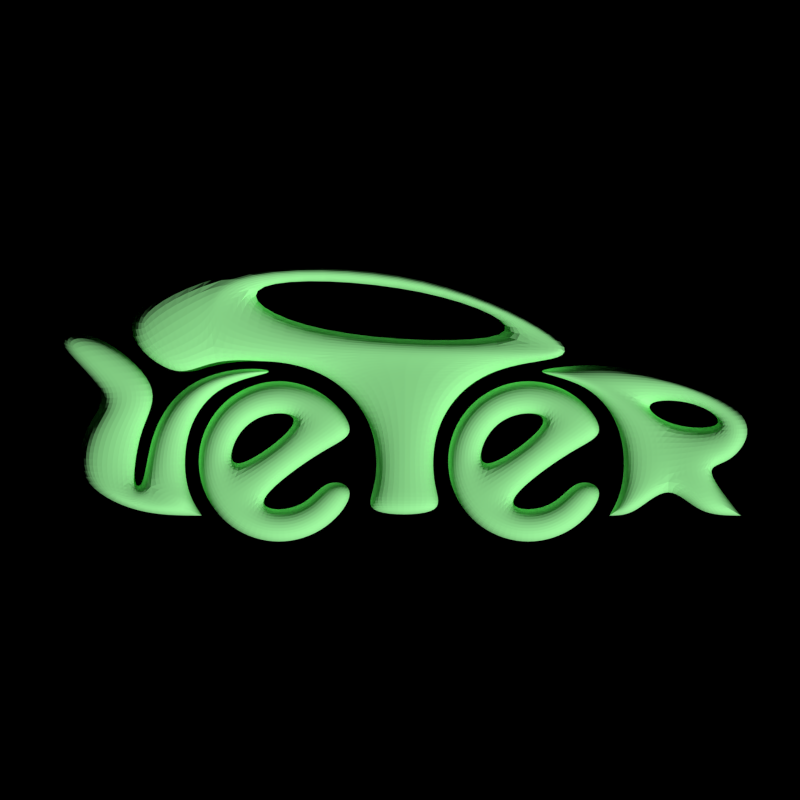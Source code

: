 # Source: illum_logo.blend  (saved by Blender 2.64.9; exported with 4.5.12 LTS)
import bpy
from mathutils import Matrix  # noqa: F401  (used for matrix-valued properties, if any)

bpy.ops.wm.read_factory_settings(use_empty=True)
scene = bpy.context.scene
scene.name = 'Scene'

# ---- collections
col_collection_1 = bpy.data.collections.new('Collection 1'); scene.collection.children.link(col_collection_1)

# ---- materials (node trees are filled in below, after node groups)
mat_black = bpy.data.materials.new('black')
mat_black.alpha_threshold = 0.0
mat_black.use_transparent_shadow = False
mat_black.diffuse_color = (0.0, 0.0, 0.0, 1.0)
mat_black.roughness = 0.5
mat_black.line_color = (0.0, 0.0, 0.0, 1.0)
mat_fill = bpy.data.materials.new('fill')
mat_fill.alpha_threshold = 0.0
mat_fill.use_transparent_shadow = False
mat_fill.diffuse_color = (0.3666, 1.0, 0.3702, 1.0)
mat_fill.roughness = 0.5
mat_fill.line_color = (0.0, 0.0, 0.0, 1.0)

# ---- material node trees

# ---- world
world_world = bpy.data.worlds.new('World'); scene.world = world_world
world_world.color = (0.0, 0.0, 0.0)
world_world.use_sun_shadow = False
world_world.sun_shadow_jitter_overblur = 0.0
world_world.cycles.sampling_method = 'MANUAL'
world_world.cycles.sample_map_resolution = 256

# ---- cameras
cam_camera = bpy.data.cameras.new('Camera')
cam_camera.type = 'ORTHO'
cam_camera.clip_end = 100.0
cam_camera.lens = 35.0
cam_camera.sensor_width = 32.0
cam_camera.sensor_height = 18.0
cam_camera.ortho_scale = 10.0
cam_camera.dof.focus_distance = 0.0
cam_camera.dof.aperture_fstop = 128.0

# ---- meshes
me_plane_002 = bpy.data.meshes.new('Plane.002')
me_plane_002.from_pydata([(1.0, -1.0, 0.0), (-1.0, -1.0, 0.0), (1.0, 1.0, 0.0), (-1.0, 1.0, 0.0)], [], [(1, 0, 2, 3)])
me_plane_002.materials.append(mat_black)
me_plane_002.use_remesh_preserve_volume = False
me_plane_002.use_remesh_preserve_attributes = False
me_plane_002.use_mirror_vertex_groups = False
me_plane_002.update()
me_veter_logo = bpy.data.meshes.new('veter_logo')
me_veter_logo.from_pydata([(-3.299, 0.617, 0.7763), (-2.801, 0.6703, 0.7763), (-2.593, 0.06076, 0.7763), (-2.142, 0.1141, 0.7763), (-3.004, -0.7396, 0.7763), (-2.463, -0.8105, 0.7763), (-2.415, -1.059, 0.7763), (-1.457, 0.3124, 0.7763), (-1.971, 0.1748, 0.7763), (-2.291, -0.2659, 0.7763), (-1.11, 0.2221, 0.7763), (-1.571, 0.07209, 0.7763), (-1.856, -0.3203, 0.7763), (-1.856, -0.8051, 0.7763), (-1.571, -1.197, 0.7763), (-1.11, -1.347, 0.7763), (-0.6486, -1.197, 0.7763), (-0.3638, -0.8044, 0.7763), (-0.3641, -0.3196, 0.7763), (-0.6492, 0.07249, 0.7763), (-1.11, -0.09348, 0.7763), (-1.386, -0.1831, 0.7763), (-1.556, -0.4177, 0.7763), (-1.556, -0.7074, 0.7763), (-1.385, -0.9418, 0.7763), (-1.11, -1.031, 0.7763), (-0.8343, -0.9416, 0.7763), (-0.664, -0.7071, 0.7763), (-0.6642, -0.4173, 0.7763), (-0.8346, -0.1829, 0.7763), (2.737, -1.059, 0.7763), (3.123, -1.059, 0.7763), (2.014, 0.3219, 0.7763), (2.958, 0.07364, 0.7763), (3.019, -0.598, 0.7763), (3.278, -0.2656, 0.7763), (2.737, 0.007135, 0.7763), (2.75, -0.598, 0.7763), (3.057, -0.2656, 0.7763), (1.628, 0.3219, 0.7763), (2.146, 0.007135, 0.7763), (2.466, -0.2656, 0.7763), (2.466, -0.7401, 0.7763), (2.146, -1.059, 0.7763), (1.11, 0.2651, 0.7763), (1.74, 0.1749, 0.7763), (2.06, -0.2656, 0.7763), (2.06, -0.8101, 0.7763), (1.92, -1.059, 0.7763), (-1.027, 0.2591, 0.7763), (-1.66, 0.1748, 0.7763), (-1.98, -0.2659, 0.7763), (-1.98, -0.8105, 0.7763), (-1.817, -1.059, 0.7763), (-0.3688, -1.059, 0.7763), (-0.2067, -0.8101, 0.7763), (-0.207, -0.2656, 0.7763), (-0.5273, 0.1749, 0.7763), (-1.045, 0.3822, 0.7763), (0.4368, -1.059, 0.7763), (0.2958, -0.8105, 0.7763), (0.2956, -0.2659, 0.7763), (0.6155, 0.1748, 0.7763), (1.133, 0.3656, 0.7763), (-1.8, 1.27, 0.7763), (0.2879, 1.271, 0.7763), (1.848, 0.3904, 0.7763), (-2.716, 0.7165, 0.7763), (-2.053, 0.1589, 0.7763), (-1.743, 0.3448, 0.7763), (-0.9699, 0.5579, 0.7763), (-1.702, 1.149, 0.7763), (0.3238, 1.073, 0.7763), (1.521, 0.4923, 0.7763), (1.452, -0.1829, 0.7763), (1.622, -0.4173, 0.7763), (1.622, -0.7071, 0.7763), (1.452, -0.9416, 0.7763), (1.176, -1.031, 0.7763), (0.9007, -0.9418, 0.7763), (0.7302, -0.7074, 0.7763), (0.7301, -0.4177, 0.7763), (0.9003, -0.1831, 0.7763), (1.176, -0.09348, 0.7763), (1.637, 0.07249, 0.7763), (1.922, -0.3196, 0.7763), (1.922, -0.8044, 0.7763), (1.637, -1.197, 0.7763), (1.176, -1.347, 0.7763), (0.7153, -1.197, 0.7763), (0.4301, -0.8051, 0.7763), (0.4299, -0.3203, 0.7763), (0.7147, 0.07209, 0.7763), (1.176, 0.2221, 0.7763), (-2.34, -0.8105, 0.7763), (-2.891, -0.2062, 0.7763), (-2.386, -0.2416, 0.7763), (-3.299, 0.617, 1.096), (-2.801, 0.6703, 1.096), (-2.593, 0.06076, 1.096), (-2.142, 0.1141, 1.096), (-3.004, -0.7396, 1.096), (-2.463, -0.8105, 1.096), (-2.415, -1.059, 1.096), (-1.457, 0.3124, 1.096), (-1.971, 0.1748, 1.096), (-2.291, -0.2659, 1.096), (-1.11, 0.2221, 1.096), (-1.571, 0.07209, 1.096), (-1.856, -0.3203, 1.096), (-1.856, -0.8051, 1.096), (-1.571, -1.197, 1.096), (-1.11, -1.347, 1.096), (-0.6486, -1.197, 1.096), (-0.3638, -0.8044, 1.096), (-0.3641, -0.3196, 1.096), (-0.6492, 0.07249, 1.096), (-1.11, -0.09348, 1.096), (-1.386, -0.1831, 1.096), (-1.556, -0.4177, 1.096), (-1.556, -0.7074, 1.096), (-1.385, -0.9418, 1.096), (-1.11, -1.031, 1.096), (-0.8343, -0.9416, 1.096), (-0.664, -0.7071, 1.096), (-0.6642, -0.4173, 1.096), (-0.8346, -0.1829, 1.096), (2.737, -1.059, 1.096), (3.123, -1.059, 1.096), (2.014, 0.3219, 1.096), (2.958, 0.07364, 1.096), (3.019, -0.598, 1.096), (3.278, -0.2656, 1.096), (2.737, 0.007135, 1.096), (2.75, -0.598, 1.096), (3.057, -0.2656, 1.096), (1.628, 0.3219, 1.096), (2.146, 0.007135, 1.096), (2.466, -0.2656, 1.096), (2.466, -0.7401, 1.096), (2.146, -1.059, 1.096), (1.11, 0.2651, 1.096), (1.74, 0.1749, 1.096), (2.06, -0.2656, 1.096), (2.06, -0.8101, 1.096), (1.92, -1.059, 1.096), (-1.027, 0.2591, 1.096), (-1.66, 0.1748, 1.096), (-1.98, -0.2659, 1.096), (-1.98, -0.8105, 1.096), (-1.817, -1.059, 1.096), (-0.3688, -1.059, 1.096), (-0.2067, -0.8101, 1.096), (-0.207, -0.2656, 1.096), (-0.5273, 0.1749, 1.096), (-1.045, 0.3822, 1.096), (0.4368, -1.059, 1.096), (0.2958, -0.8105, 1.096), (0.2956, -0.2659, 1.096), (0.6155, 0.1748, 1.096), (1.133, 0.3656, 1.096), (-1.8, 1.27, 1.096), (0.2879, 1.271, 1.096), (1.848, 0.3904, 1.096), (-2.716, 0.7165, 1.096), (-2.053, 0.1589, 1.096), (-1.743, 0.3448, 1.096), (-0.9699, 0.5579, 1.096), (-1.702, 1.149, 1.096), (0.3238, 1.073, 1.096), (1.521, 0.4923, 1.096), (1.452, -0.1829, 1.096), (1.622, -0.4173, 1.096), (1.622, -0.7071, 1.096), (1.452, -0.9416, 1.096), (1.176, -1.031, 1.096), (0.9007, -0.9418, 1.096), (0.7302, -0.7074, 1.096), (0.7301, -0.4177, 1.096), (0.9003, -0.1831, 1.096), (1.176, -0.09348, 1.096), (1.637, 0.07249, 1.096), (1.922, -0.3196, 1.096), (1.922, -0.8044, 1.096), (1.637, -1.197, 1.096), (1.176, -1.347, 1.096), (0.7153, -1.197, 1.096), (0.4301, -0.8051, 1.096), (0.4299, -0.3203, 1.096), (0.7147, 0.07209, 1.096), (1.176, 0.2221, 1.096), (-2.34, -0.8105, 1.096), (-2.891, -0.2062, 1.096), (-2.386, -0.2416, 1.096)], [], [(54, 59, 156, 151), (123, 124, 27, 26), (5, 96, 193, 102), (64, 67, 164, 161), (173, 183, 86, 76), (149, 150, 53, 52), (172, 176, 79, 75), (67, 68, 165, 164), (30, 31, 128, 127), (107, 116, 19, 10), (184, 185, 88, 87), (153, 154, 57, 56), (115, 125, 28, 18), (155, 166, 69, 58), (130, 132, 35, 33), (98, 100, 3, 1), (77, 78, 175, 174), (139, 140, 43, 42), (60, 61, 158, 157), (20, 29, 126, 117), (131, 134, 37, 34), (80, 81, 178, 177), (44, 45, 142, 141), (12, 13, 110, 109), (187, 188, 91, 90), (119, 120, 23, 22), (9, 94, 191, 106), (133, 137, 40, 36), (104, 146, 49, 7), (171, 180, 83, 74), (47, 48, 145, 144), (122, 123, 26, 25), (100, 193, 96, 3), (38, 41, 138, 135), (8, 9, 106, 105), (75, 85, 182, 172), (148, 149, 52, 51), (15, 16, 113, 112), (84, 93, 190, 181), (162, 163, 66, 65), (127, 139, 42, 30), (72, 73, 170, 169), (137, 138, 41, 40), (24, 28, 125, 121), (152, 153, 56, 55), (17, 27, 124, 114), (36, 38, 135, 133), (76, 77, 174, 173), (10, 11, 108, 107), (185, 186, 89, 88), (59, 60, 157, 156), (97, 99, 100, 98), (103, 102, 101), (146, 104, 105, 147), (147, 105, 106, 148), (126, 120, 121, 125), (126, 116, 107, 117), (117, 107, 108, 118), (118, 108, 109, 119), (119, 109, 110, 120), (120, 110, 111, 121), (121, 111, 112, 122), (122, 112, 113, 123), (123, 113, 114, 124), (125, 115, 116, 126), (139, 127, 128, 134), (135, 132, 130, 133), (133, 130, 129), (134, 131, 132, 135), (137, 133, 129, 136), (139, 134, 135, 138), (142, 137, 136, 141), (143, 138, 137, 142), (144, 139, 138, 143), (145, 140, 139, 144), (152, 157, 158, 153), (153, 158, 159, 154), (154, 159, 160, 155), (151, 156, 157, 152), (155, 160, 170, 167), (160, 163, 170), (163, 162, 169, 170), (161, 168, 169, 162), (172, 182, 181, 171), (174, 184, 183, 173), (175, 185, 184, 174), (176, 186, 185, 175), (177, 187, 186, 176), (178, 188, 187, 177), (179, 189, 188, 178), (180, 190, 189, 179), (171, 181, 190, 180), (171, 177, 176, 172), (161, 164, 165, 166), (161, 166, 168), (155, 167, 168, 166), (191, 103, 150), (102, 103, 191), (191, 150, 149), (106, 191, 149, 148), (101, 102, 193, 192), (192, 193, 100, 99), (189, 190, 93, 92), (14, 15, 112, 111), (146, 147, 50, 49), (7, 8, 105, 104), (167, 170, 73, 70), (2, 95, 192, 99), (45, 46, 143, 142), (81, 82, 179, 178), (34, 35, 132, 131), (71, 72, 169, 168), (117, 118, 21, 20), (61, 62, 159, 158), (186, 187, 90, 89), (11, 12, 109, 108), (78, 79, 176, 175), (97, 98, 1, 0), (68, 69, 166, 165), (70, 71, 168, 167), (18, 19, 116, 115), (154, 155, 58, 57), (31, 37, 134, 128), (6, 53, 150, 103), (74, 80, 177, 171), (16, 17, 114, 113), (151, 152, 55, 54), (183, 184, 87, 86), (120, 126, 29, 23), (39, 44, 141, 136), (161, 162, 65, 64), (147, 148, 51, 50), (181, 182, 85, 84), (32, 39, 136, 129), (101, 192, 95, 4), (121, 122, 25, 24), (188, 189, 92, 91), (13, 14, 111, 110), (46, 47, 144, 143), (82, 83, 180, 179), (4, 6, 103, 101), (118, 119, 22, 21), (62, 63, 160, 159), (140, 145, 48, 43), (0, 2, 99, 97), (129, 130, 33, 32), (63, 66, 163, 160), (102, 191, 94, 5)])
_k = {(1, 3): 1.0, (0, 1): 1.0, (0, 2): 1.0, (4, 6): 1.0, (7, 49): 1.0, (8, 9): 1.0, (23, 29): 1.0, (24, 28): 1.0, (10, 19): 1.0, (10, 11): 1.0, (11, 12): 1.0, (12, 13): 1.0, (13, 14): 1.0, (14, 15): 1.0, (15, 16): 1.0, (16, 17): 1.0, (17, 27): 1.0, (18, 28): 1.0, (18, 19): 1.0, (48, 145): 1.0, (20, 29): 1.0, (20, 21): 1.0, (21, 22): 1.0, (22, 23): 1.0, (24, 25): 1.0, (25, 26): 1.0, (26, 27): 1.0, (30, 42): 1.0, (30, 31): 1.0, (31, 37): 1.0, (36, 38): 1.0, (33, 35): 1.0, (32, 33): 1.0, (34, 37): 1.0, (34, 35): 1.0, (36, 40): 1.0, (38, 41): 1.0, (39, 44): 1.0, (40, 41): 1.0, (42, 43): 1.0, (43, 48): 1.0, (44, 45): 1.0, (45, 46): 1.0, (46, 47): 1.0, (47, 48): 1.0, (49, 50): 1.0, (50, 51): 1.0, (51, 52): 1.0, (52, 53): 1.0, (54, 55): 1.0, (55, 56): 1.0, (56, 57): 1.0, (57, 58): 1.0, (59, 60): 1.0, (60, 61): 1.0, (61, 62): 1.0, (62, 63): 1.0, (54, 59): 1.0, (64, 65): 1.0, (65, 66): 1.0, (67, 68): 1.0, (6, 53): 1.0, (58, 69): 1.0, (68, 69): 1.0, (63, 66): 1.0, (71, 72): 1.0, (70, 73): 1.0, (32, 39): 1.0, (64, 67): 1.0, (72, 73): 1.0, (76, 77): 1.0, (77, 78): 1.0, (78, 79): 1.0, (84, 85): 1.0, (75, 85): 1.0, (76, 86): 1.0, (86, 87): 1.0, (87, 88): 1.0, (88, 89): 1.0, (89, 90): 1.0, (90, 91): 1.0, (91, 92): 1.0, (92, 93): 1.0, (84, 93): 1.0, (75, 79): 1.0, (74, 80): 1.0, (70, 71): 1.0, (5, 94): 1.0, (9, 94): 1.0, (2, 95): 1.0, (4, 95): 1.0, (3, 96): 1.0, (5, 96): 1.0, (31, 128): 1.0, (53, 150): 1.0}
me_veter_logo.attributes.new('crease_edge', 'FLOAT', 'EDGE').data.foreach_set('value', [_k.get((min(e.vertices), max(e.vertices)), 0.0) for e in me_veter_logo.edges])
me_veter_logo.materials.append(mat_fill)
me_veter_logo.use_remesh_preserve_volume = False
me_veter_logo.use_remesh_preserve_attributes = False
me_veter_logo.use_mirror_vertex_groups = False
me_veter_logo.update()

# ---- objects
ob_plane_002 = bpy.data.objects.new('Plane.002', me_plane_002)
ob_camera = bpy.data.objects.new('Camera', cam_camera)
ob_veter_logo = bpy.data.objects.new('veter_logo', me_veter_logo)

# ---- transforms, parenting, visibility, modifiers, constraints
ob_plane_002.location = (0.0, 0.0, 0.0)
ob_plane_002.scale = (5.0, 5.0, 5.0)
ob_plane_002.lineart.crease_threshold = 0.0
ob_camera.location = (0.0, 0.0, 10.0)
ob_camera.lock_rotations_4d = False
ob_camera.empty_display_type = 'ARROWS'
ob_camera.color = (0.0, 0.0, 0.0, 0.0)
ob_camera.display_type = 'WIRE'
ob_camera.lineart.crease_threshold = 0.0
ob_veter_logo.location = (0.0, 0.0, 0.0)
ob_veter_logo.rotation_euler = (0.0, 6.283, 0.0)
ob_veter_logo.scale = (1.364, 1.364, 1.364)
ob_veter_logo.lineart.crease_threshold = 0.0
_m = ob_veter_logo.modifiers.new('Subsurf', 'SUBSURF')
_m.uv_smooth = 'PRESERVE_CORNERS'
_m.levels = 3
_m.render_levels = 3
_m.show_only_control_edges = False

# ---- collection membership
col_collection_1.objects.link(ob_plane_002)
col_collection_1.objects.link(ob_camera)
col_collection_1.objects.link(ob_veter_logo)

# ---- scene / render settings (as saved in the file)
scene.camera = ob_camera
scene.frame_start = 1; scene.frame_end = 250; scene.frame_set(1)
scene.render.engine = 'BLENDER_EEVEE_NEXT'
scene.render.image_settings.color_mode = 'RGB'
scene.render.image_settings.compression = 90
scene.render.resolution_x = 512
scene.render.resolution_y = 512
scene.render.dither_intensity = 0.0
scene.render.bake_margin = 2
scene.render.bake_bias = 0.0
scene.cycles.use_denoising = False
scene.cycles.samples = 10
scene.cycles.sampling_pattern = 'TABULATED_SOBOL'
scene.cycles.light_sampling_threshold = 0.0
scene.cycles.use_adaptive_sampling = False
scene.cycles.use_light_tree = False
scene.cycles.blur_glossy = 0.0
scene.cycles.volume_bounces = 1
scene.cycles.pixel_filter_type = 'GAUSSIAN'
scene.cycles.sample_clamp_indirect = 0.0
scene.view_settings.view_transform = 'Standard'
bpy.context.view_layer.update()

# ---- added for rendering (the .blend has no usable light): sun
light_auto_sun = bpy.data.lights.new('AutoSun', 'SUN')
light_auto_sun.energy = 3.0
light_auto_sun.angle = 0.0523599
ob_auto_sun = bpy.data.objects.new('AutoSun', light_auto_sun)
scene.collection.objects.link(ob_auto_sun)
ob_auto_sun.rotation_euler = (0.872665, 0.174533, 0.523599)
bpy.context.view_layer.update()
